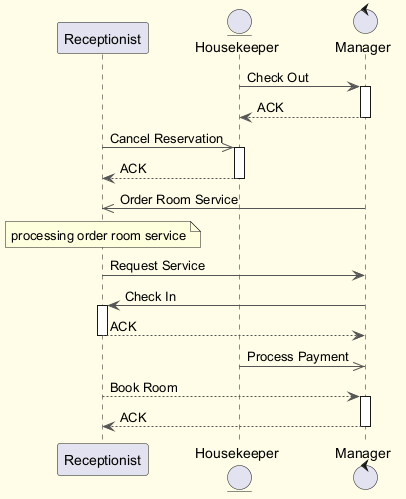

The diagram above was rendered by PlantUML. Its source (embedded in the PNG):
@startuml
skinparam backgroundColor #FFFDE7
skinparam classBackgroundColor #FFF9C4
skinparam classBorderColor #F57F17
skinparam ArrowColor #555555
participant "Receptionist" as R
entity "Housekeeper" as H
control "Manager" as M
H -> M : Check Out
activate M
M --> H : ACK
deactivate M
R ->> H : Cancel Reservation
activate H
H --> R : ACK
deactivate H
M ->> R : Order Room Service
note over R : processing order room service
R -> M : Request Service
M -> R : Check In
activate R
R --> M : ACK
deactivate R
H ->> M : Process Payment
R --> M : Book Room
activate M
M --> R : ACK
deactivate M
@enduml